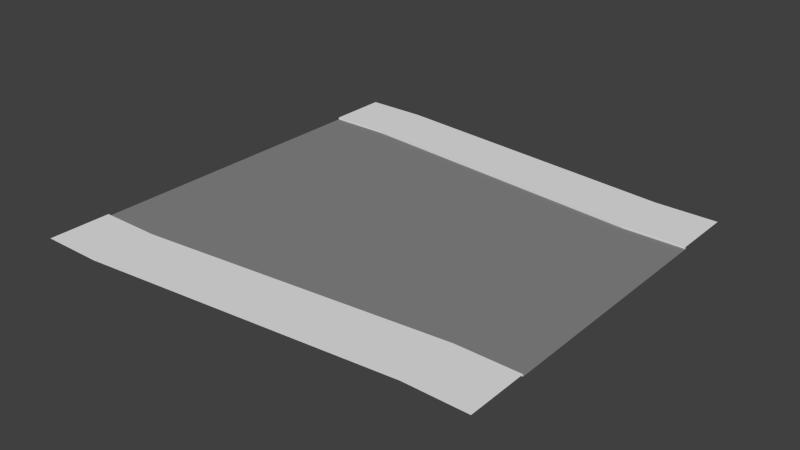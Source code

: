 # Source: join_ba.blend  (saved by Blender 2.81.16; exported with 4.5.12 LTS)
import bpy
from mathutils import Matrix  # noqa: F401  (used for matrix-valued properties, if any)

bpy.ops.wm.read_factory_settings(use_empty=True)
scene = bpy.context.scene
scene.name = 'Scene'

# ---- collections
col_collection_1 = bpy.data.collections.new('Collection 1'); scene.collection.children.link(col_collection_1)

# ---- materials (node trees are filled in below, after node groups)
mat_grey___eeeeee = bpy.data.materials.new('grey [#eeeeee]')
mat_grey___eeeeee.alpha_threshold = 0.0
mat_grey___eeeeee.use_transparent_shadow = False
mat_grey___eeeeee.roughness = 0.5
mat_asphalt___333333 = bpy.data.materials.new('asphalt [#333333]')
mat_asphalt___333333.alpha_threshold = 0.0
mat_asphalt___333333.use_transparent_shadow = False
mat_asphalt___333333.diffuse_color = (0.2462, 0.2462, 0.2462, 1.0)
mat_asphalt___333333.roughness = 0.5
mat_asphalt___333333.specular_intensity = 0.0

# ---- material node trees

# ---- world
world_world = bpy.data.worlds.new('World'); scene.world = world_world
world_world.color = (0.05088, 0.05088, 0.05088)
world_world.use_sun_shadow = False
world_world.sun_shadow_jitter_overblur = 0.0
world_world.cycles.sampling_method = 'NONE'
world_world.cycles.sample_map_resolution = 256

# ---- meshes
me_plane = bpy.data.meshes.new('Plane')
me_plane.from_pydata([(12.0, 2.0, 0.0), (2.0, 3.0, 0.0), (12.0, 4.0, 0.0), (2.0, 5.0, 0.0), (12.0, 2.377e-07, 0.0), (12.0, 4.0, 0.06937), (2.0, 5.0, 0.06937), (12.0, 6.0, 0.06937), (2.0, 7.0, 0.06937), (2.0, -7.0, 0.06937), (12.0, -6.0, 0.06937), (2.0, -5.0, 0.06937), (12.0, -4.0, 0.06937), (2.0, -5.0, 0.0), (12.0, -4.0, 0.0), (2.0, -3.0, 0.0), (12.0, -2.0, 0.0), (2.0, -1.0, 0.0), (14.0, 2.0, 0.0), (14.0, 4.0, 0.0), (14.0, 1.503e-07, 0.0), (14.0, 4.0, 0.06937), (14.0, 6.0, 0.06937), (14.0, -6.0, 0.06937), (14.0, -4.0, 0.06937), (14.0, -4.0, 0.0), (14.0, -2.0, 0.0), (2.0, 1.0, 0.0), (-4.768e-06, -3.0, 0.0), (-5.722e-06, -5.0, 0.0), (-5.722e-06, -5.0, 0.06937), (-9.537e-07, 3.0, 0.0), (0.0, 5.0, 0.0), (-6.676e-06, -7.0, 0.06937), (0.0, 5.0, 0.06937), (-9.537e-07, 3.45e-07, 0.0), (2.0, 2.576e-07, 0.0), (-9.537e-07, -1.0, 0.0), (-9.537e-07, 1.0, 0.0), (0.0, 7.0, 0.06937)], [], [(1, 0, 2, 3), (3, 2, 5, 6), (6, 5, 7, 8), (14, 13, 11, 12), (12, 11, 9, 10), (16, 15, 13, 14), (16, 14, 25, 26), (14, 12, 24, 25), (12, 10, 23, 24), (7, 5, 21, 22), (5, 2, 19, 21), (0, 4, 20, 18), (2, 0, 18, 19), (13, 15, 28, 29), (36, 27, 38, 35), (11, 13, 29, 30), (9, 11, 30, 33), (1, 3, 32, 31), (3, 6, 34, 32), (0, 1, 27, 4), (4, 17, 15, 16), (4, 16, 26, 20), (27, 1, 31, 38), (17, 36, 35, 37), (36, 17, 4), (15, 17, 37, 28), (4, 27, 36), (6, 8, 39, 34)])
me_plane.polygons.foreach_set('material_index', [1, 0, 0, 0, 0, 1, 1, 0, 0, 0, 0, 1, 1, 1, 1, 0, 0, 1, 0, 1, 1, 1, 1, 1, 1, 1, 1, 0])
_uv = me_plane.uv_layers.new(name='UVMap')
_uv.uv.foreach_set('vector', [0.1429, 0.5714, 0.8571, 0.5, 0.8571, 0.6428, 0.1429, 0.7142, 0.0, 0.0, 0.0, 0.0, 0.0, 0.0, 0.0, 0.0, 0.0, 0.0, 0.0, 0.0, 0.0, 0.0, 0.0, 0.0, 0.0, 0.0, 0.0, 0.0, 0.0, 0.0, 0.0, 0.0, 0.0, 0.0, 0.0, 0.0, 0.0, 0.0, 0.0, 0.0, 0.8571, 0.2143, 0.1429, 0.1429, 0.1429, 8.45e-05, 0.8571, 0.0715, 0.8571, 0.2143, 0.8571, 0.0715, 0.9999, 0.0715, 0.9999, 0.2143, 0.0, 0.0, 0.0, 0.0, 0.0, 0.0, 0.0, 0.0, 0.0, 0.0, 0.0, 0.0, 0.0, 0.0, 0.0, 0.0, 0.0, 0.0, 0.0, 0.0, 0.0, 0.0, 0.0, 0.0, 0.0, 0.0, 0.0, 0.0, 0.0, 0.0, 0.0, 0.0, 0.8571, 0.5, 0.8571, 0.3572, 0.9999, 0.3572, 0.9999, 0.5, 0.8571, 0.6428, 0.8571, 0.5, 0.9999, 0.5, 0.9999, 0.6428, 0.1429, 8.45e-05, 0.1429, 0.1429, 8.464e-05, 0.1429, 8.45e-05, 8.46e-05, 1.0, 1.0, 1.0, 0.0, 1.0, 0.0, 1.0, 1.0, 0.0, 0.0, 0.0, 0.0, 0.0, 0.0, 0.0, 0.0, 0.0, 0.0, 0.0, 0.0, 0.0, 0.0, 0.0, 0.0, 0.1429, 0.5714, 0.1429, 0.7142, 8.539e-05, 0.7142, 8.525e-05, 0.5714, 0.0, 0.0, 0.0, 0.0, 0.0, 0.0, 0.0, 0.0, 0.8571, 0.5, 0.1429, 0.5714, 0.1429, 0.4286, 0.8571, 0.3572, 0.8571, 0.3572, 0.1429, 0.2858, 0.1429, 0.1429, 0.8571, 0.2143, 0.8571, 0.3572, 0.8571, 0.2143, 0.9999, 0.2143, 0.9999, 0.3572, 0.1429, 0.4286, 0.1429, 0.5714, 8.525e-05, 0.5714, 8.525e-05, 0.4286, 1.0, 0.0, 0.0, 0.0, 0.0, 0.0, 1.0, 0.0, 0.0, 0.0, 1.0, 0.0, 1.0, 1.0, 0.1429, 0.1429, 0.1429, 0.2858, 8.505e-05, 0.2858, 8.464e-05, 0.1429, 0.0, 0.0, 1.0, 0.0, 1.0, 1.0, 0.0, 0.0, 0.0, 0.0, 0.0, 0.0, 0.0, 0.0])
me_plane.materials.append(mat_grey___eeeeee)
me_plane.materials.append(mat_asphalt___333333)
me_plane.use_remesh_preserve_volume = False
me_plane.use_remesh_preserve_attributes = False
me_plane.use_mirror_vertex_groups = False
me_plane.update()

# ---- objects
ob_plane = bpy.data.objects.new('Plane', me_plane)

# ---- transforms, parenting, visibility, modifiers, constraints
ob_plane.location = (0.0, 0.0, 0.0)
ob_plane.show_texture_space = True
ob_plane.lineart.crease_threshold = 0.0

# ---- collection membership
col_collection_1.objects.link(ob_plane)

# ---- scene / render settings (as saved in the file)
scene.frame_start = 1; scene.frame_end = 250; scene.frame_set(1)
scene.render.engine = 'BLENDER_EEVEE_NEXT'
scene.render.resolution_percentage = 50
scene.render.dither_intensity = 0.0
scene.cycles.use_denoising = False
scene.cycles.samples = 10
scene.cycles.sampling_pattern = 'TABULATED_SOBOL'
scene.cycles.light_sampling_threshold = 0.0
scene.cycles.use_adaptive_sampling = False
scene.cycles.use_light_tree = False
scene.cycles.blur_glossy = 0.0
scene.cycles.pixel_filter_type = 'GAUSSIAN'
scene.cycles.sample_clamp_indirect = 0.0
scene.view_settings.view_transform = 'Standard'
bpy.context.view_layer.update()

# ---- added for rendering (the .blend has no active camera and no usable light): camera, sun
cam_auto = bpy.data.cameras.new('AutoCamera')
cam_auto.lens = 50.0
cam_auto.sensor_width = 36.0
cam_auto.clip_end = 1000.0
ob_auto_camera = bpy.data.objects.new('AutoCamera', cam_auto)
scene.collection.objects.link(ob_auto_camera)
ob_auto_camera.location = (25.3186, -21.9824, 14.6896)
ob_auto_camera.rotation_euler = (1.09748, -7.21219e-08, 0.694738)
scene.camera = ob_auto_camera
light_auto_sun = bpy.data.lights.new('AutoSun', 'SUN')
light_auto_sun.energy = 3.0
light_auto_sun.angle = 0.0523599
ob_auto_sun = bpy.data.objects.new('AutoSun', light_auto_sun)
scene.collection.objects.link(ob_auto_sun)
ob_auto_sun.rotation_euler = (0.872665, 0.174533, 0.523599)
bpy.context.view_layer.update()
